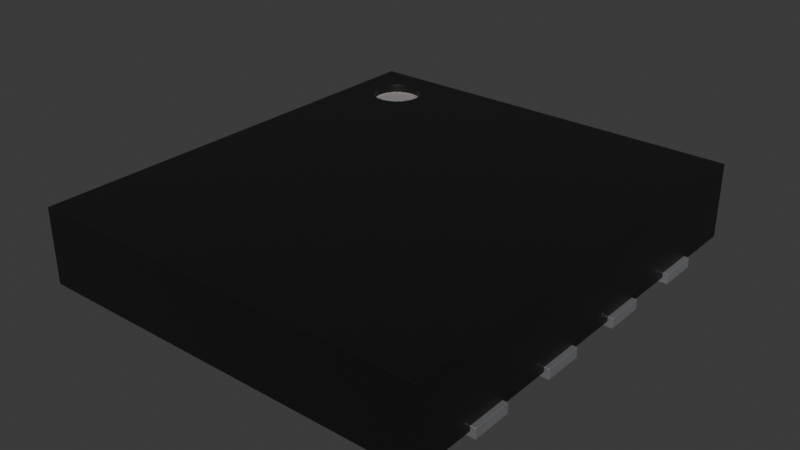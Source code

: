 # Source: DFN-8-1EP_4x4.5mm_P0.95mm.blend  (saved by Blender 4.4.30; exported with 4.5.12 LTS)
import bpy
from mathutils import Matrix  # noqa: F401  (used for matrix-valued properties, if any)

bpy.ops.wm.read_factory_settings(use_empty=True)
scene = bpy.context.scene
scene.name = 'Scene'

# ---- collections
col_dfn_8_1ep_4x4_5mm_p0_95mm = bpy.data.collections.new('DFN-8-1EP_4x4.5mm_P0.95mm'); scene.collection.children.link(col_dfn_8_1ep_4x4_5mm_p0_95mm)

# ---- materials (node trees are filled in below, after node groups)
mat_metal_pins = bpy.data.materials.new('metal_pins')
mat_metal_pins.preview_render_type = 'CUBE'
mat_plastic_chip = bpy.data.materials.new('plastic_chip')
mat_plastic_chip.preview_render_type = 'CUBE'
mat_white_markings = bpy.data.materials.new('white_markings')
mat_white_markings.preview_render_type = 'FLAT'

# ---- material node trees
mat_metal_pins.use_nodes = True; mat_metal_pins.node_tree.nodes.clear()
_N = mat_metal_pins.node_tree.nodes; _L = mat_metal_pins.node_tree.links
n0 = _N.new('ShaderNodeMapping'); n0.name = 'Mapping'; n0.location = (-1447, -91)
n0.inputs[3].default_value = (4.8, 1.2, 1.1)
n1 = _N.new('ShaderNodeBsdfPrincipled'); n1.name = 'Principled BSDF'; n1.location = (-560, 254)
n1.distribution = 'GGX'
n1.subsurface_method = 'BURLEY'
n1.inputs[1].default_value = 0.7818
n1.inputs[2].default_value = 0.2886
n1.inputs[3].default_value = 1.45
n1.inputs[13].default_value = 0.0
n1.inputs[27].default_value = (0.0, 0.0, 0.0, 1.0)
n1.inputs[28].default_value = 1.0
n2 = _N.new('ShaderNodeOutputMaterial'); n2.name = 'Material Output.002'; n2.location = (-205, 253)
n2.width = 213
n3 = _N.new('ShaderNodeTexNoise'); n3.name = 'Noise Texture.002'; n3.location = (-1228, -73)
n3.inputs[2].default_value = 0.1
n3.inputs[3].default_value = 7.0
n3.inputs[4].default_value = 0.6
n3.inputs[8].default_value = 0.4
n4 = _N.new('ShaderNodeTexCoord'); n4.name = 'Texture Coordinate'; n4.location = (-1636, -116)
n5 = _N.new('ShaderNodeMix'); n5.name = 'Mix.001'; n5.location = (-921, 45)
n5.data_type = 'RGBA'
n5.inputs[6].default_value = (0.9398, 0.9547, 1.0, 1.0)
n5.inputs[7].default_value = (0.13, 0.1259, 0.1359, 1.0)
n6 = _N.new('ShaderNodeBump'); n6.name = 'Bump.001'; n6.location = (-1001, -227)
n6.inputs[0].default_value = 0.05
n6.inputs[1].default_value = 0.01
_L.new(n1.outputs[0], n2.inputs[0])
_L.new(n3.outputs[0], n6.inputs[3])
_L.new(n0.outputs[0], n3.inputs[0])
_L.new(n3.outputs[0], n5.inputs[0])
_L.new(n4.outputs[3], n0.inputs[0])
_L.new(n5.outputs[2], n1.inputs[0])
_L.new(n6.outputs[0], n1.inputs[5])
n2.is_active_output = True
mat_plastic_chip.use_nodes = True; mat_plastic_chip.node_tree.nodes.clear()
_N = mat_plastic_chip.node_tree.nodes; _L = mat_plastic_chip.node_tree.links
n0 = _N.new('ShaderNodeBsdfPrincipled'); n0.name = 'Principled BSDF'; n0.location = (10, 300)
n0.distribution = 'GGX'
n0.subsurface_method = 'BURLEY'
n0.inputs[0].default_value = (0.009312, 0.009312, 0.009312, 1.0)
n0.inputs[1].default_value = 0.1372
n0.inputs[2].default_value = 0.3706
n0.inputs[3].default_value = 1.45
n0.inputs[27].default_value = (0.0, 0.0, 0.0, 1.0)
n0.inputs[28].default_value = 1.0
n1 = _N.new('ShaderNodeOutputMaterial'); n1.name = 'Material Output'; n1.location = (300, 300)
n2 = _N.new('ShaderNodeTexNoise'); n2.name = 'Noise Texture'; n2.location = (-893, 54)
n2.inputs[2].default_value = 200.0
n2.inputs[3].default_value = 3.6
n2.inputs[4].default_value = 0.8375
n3 = _N.new('ShaderNodeBump'); n3.name = 'Bump'; n3.location = (-604, -53)
n3.inputs[0].default_value = 0.08
n3.inputs[1].default_value = 1.0
_L.new(n0.outputs[0], n1.inputs[0])
_L.new(n2.outputs[0], n3.inputs[3])
_L.new(n3.outputs[0], n0.inputs[5])
n1.is_active_output = True
mat_white_markings.use_nodes = True; mat_white_markings.node_tree.nodes.clear()
_N = mat_white_markings.node_tree.nodes; _L = mat_white_markings.node_tree.links
n0 = _N.new('ShaderNodeOutputMaterial'); n0.name = 'Material Output'; n0.location = (493, 281)
n1 = _N.new('ShaderNodeBsdfPrincipled'); n1.name = 'Principled BSDF'; n1.location = (159, 253)
n1.distribution = 'GGX'
n1.subsurface_method = 'BURLEY'
n1.inputs[1].default_value = 0.02
n1.inputs[2].default_value = 0.4636
n1.inputs[3].default_value = 1.4
n1.inputs[8].default_value = 1.0
n1.inputs[10].default_value = 0.3682
n1.inputs[13].default_value = 0.6591
n1.inputs[18].default_value = 0.2318
n1.inputs[20].default_value = 0.6709
n1.inputs[24].default_value = 0.1191
n1.inputs[27].default_value = (0.0, 0.0, 0.0, 1.0)
n1.inputs[28].default_value = 1.0
n2 = _N.new('ShaderNodeMapping'); n2.name = 'Mapping'; n2.location = (-1010, 265)
n2.inputs[3].default_value = (3.0, 1.0, 1.0)
n3 = _N.new('ShaderNodeTexCoord'); n3.name = 'Texture Coordinate'; n3.location = (-1250, 180)
n4 = _N.new('ShaderNodeBump'); n4.name = 'Bump'; n4.location = (-376, -99)
n4.inputs[0].default_value = 0.05
n4.inputs[1].default_value = 1.0
n5 = _N.new('ShaderNodeTexNoise'); n5.name = 'Noise Texture'; n5.location = (-662, 176)
n5.inputs[2].default_value = 88.0
n5.inputs[3].default_value = 10.8
n5.inputs[4].default_value = 0.9167
n5.inputs[8].default_value = 1.6
n6 = _N.new('ShaderNodeValToRGB'); n6.name = 'ColorRamp'; n6.location = (-354, 186)
while len(n6.color_ramp.elements) > 1: n6.color_ramp.elements.remove(n6.color_ramp.elements[-1])
n6.color_ramp.elements[0].position = 0.0; n6.color_ramp.elements[0].color = (0.2596, 0.2596, 0.2596, 1.0)
_e = n6.color_ramp.elements.new(1.0); _e.color = (0.6303, 0.6303, 0.6303, 1.0)
n7 = _N.new('ShaderNodeMix'); n7.name = 'Mix'; n7.location = (-58, 311)
n7.data_type = 'RGBA'
n7.inputs[0].default_value = 0.3682
n7.inputs[7].default_value = (0.2525, 0.2525, 0.2525, 1.0)
_L.new(n5.outputs[0], n6.inputs[0])
_L.new(n1.outputs[0], n0.inputs[0])
_L.new(n3.outputs[2], n2.inputs[0])
_L.new(n2.outputs[0], n5.inputs[0])
_L.new(n5.outputs[0], n4.inputs[3])
_L.new(n4.outputs[0], n1.inputs[5])
_L.new(n6.outputs[0], n7.inputs[6])
_L.new(n7.outputs[2], n1.inputs[0])
n0.is_active_output = True

# ---- world
world_world = bpy.data.worlds.new('World'); scene.world = world_world
world_world.use_nodes = True; world_world.node_tree.nodes.clear()
_N = world_world.node_tree.nodes; _L = world_world.node_tree.links
n0 = _N.new('ShaderNodeOutputWorld'); n0.name = 'World Output'; n0.location = (300, 300)
n1 = _N.new('ShaderNodeBackground'); n1.name = 'Background'; n1.location = (10, 300)
n1.inputs[0].default_value = (0.05088, 0.05088, 0.05088, 1.0)
_L.new(n1.outputs[0], n0.inputs[0])
n0.is_active_output = True
world_world.color = (0.05088, 0.05088, 0.05088)
world_world.sun_shadow_jitter_overblur = 0.0

# ---- meshes
me_dfn_8_1ep_4x4_5mm_p0_95mm = bpy.data.meshes.new('DFN-8-1EP_4x4.5mm_P0.95mm')
me_dfn_8_1ep_4x4_5mm_p0_95mm.from_pydata([(1.3, 1.8, 0.0), (-2.0, 2.25, 0.05), (2.0, -2.25, 0.05), (2.0, -2.25, 0.8), (-2.0, -2.25, 0.8), (-1.283, 1.875, 0.8), (-1.323, 1.927, 0.8), (-1.435, 1.991, 0.8), (-1.5, 2.0, 0.8), (-1.677, 1.927, 0.8), (-1.741, 1.815, 0.8), (-1.75, 1.75, 0.8), (-1.741, 1.685, 0.8), (-1.717, 1.625, 0.8), (-1.677, 1.573, 0.8), (-1.5, 1.5, 0.8), (-1.435, 1.509, 0.8), (-1.375, 1.533, 0.8), (-1.323, 1.573, 0.8), (-2.0, 2.25, 0.8), (-2.0, -2.25, 0.05), (2.0, 2.25, 0.05), (2.0, 2.25, 0.8), (-1.25, 1.75, 0.8), (-1.259, 1.815, 0.8), (-1.375, 1.967, 0.8), (-1.565, 1.991, 0.8), (-1.625, 1.967, 0.8), (-1.717, 1.875, 0.8), (-1.625, 1.533, 0.8), (-1.565, 1.509, 0.8), (-1.283, 1.625, 0.8), (-1.259, 1.685, 0.8), (-1.25, 1.75, 0.72), (-1.323, 1.927, 0.72), (-1.435, 1.991, 0.72), (-1.5, 2.0, 0.72), (-1.565, 1.991, 0.72), (-1.625, 1.967, 0.72), (-1.677, 1.927, 0.72), (-1.717, 1.875, 0.72), (-1.741, 1.815, 0.72), (-1.75, 1.75, 0.72), (-1.741, 1.685, 0.72), (-1.717, 1.625, 0.72), (-1.625, 1.533, 0.72), (-1.565, 1.509, 0.72), (-1.5, 1.5, 0.72), (-1.375, 1.533, 0.72), (-1.283, 1.625, 0.72), (-1.259, 1.685, 0.72), (-1.259, 1.815, 0.72), (-1.283, 1.875, 0.72), (-1.375, 1.967, 0.72), (-1.677, 1.573, 0.72), (-1.435, 1.509, 0.72), (-1.323, 1.573, 0.72), (-1.3, -1.8, 0.0), (1.3, -1.8, 0.0), (1.3, -1.8, 0.1), (1.3, 1.8, 0.1), (-1.3, 1.8, 0.0), (-1.3, -1.8, 0.1), (-1.3, 1.8, 0.1), (-2.05, 1.225, 0.0), (-2.05, 1.625, 0.0), (-2.05, 1.625, 0.1), (-1.7, 1.225, 0.0), (-2.05, 1.225, 0.1), (-1.7, 1.225, 0.1), (-1.7, 1.625, 0.0), (-1.7, 1.625, 0.1), (1.7, 1.225, 0.0), (2.05, 1.225, 0.1), (2.05, 1.225, 0.0), (1.7, 1.225, 0.1), (1.7, 1.625, 0.1), (1.7, 1.625, 0.0), (2.05, 1.625, 0.0), (2.05, 1.625, 0.1), (-2.05, 0.275, 0.0), (-1.7, 0.275, 0.0), (-1.7, 0.275, 0.1), (-2.05, 0.675, 0.0), (-2.05, 0.675, 0.1), (-1.7, 0.675, 0.1), (-1.7, 0.675, 0.0), (-2.05, 0.275, 0.1), (1.7, 0.275, 0.1), (1.7, 0.675, 0.0), (2.05, 0.275, 0.1), (2.05, 0.675, 0.0), (1.7, 0.275, 0.0), (2.05, 0.275, 0.0), (1.7, 0.675, 0.1), (2.05, 0.675, 0.1), (-1.7, -0.675, 0.1), (-2.05, -0.675, 0.1), (-2.05, -0.275, 0.0), (-1.7, -0.275, 0.1), (-2.05, -0.675, 0.0), (-1.7, -0.675, 0.0), (-1.7, -0.275, 0.0), (-2.05, -0.275, 0.1), (1.7, -0.675, 0.0), (2.05, -0.275, 0.0), (1.7, -0.675, 0.1), (2.05, -0.675, 0.1), (1.7, -0.275, 0.0), (2.05, -0.675, 0.0), (1.7, -0.275, 0.1), (2.05, -0.275, 0.1), (-1.7, -1.225, 0.0), (-2.05, -1.625, 0.0), (-1.7, -1.625, 0.0), (-2.05, -1.625, 0.1), (-1.7, -1.625, 0.1), (-2.05, -1.225, 0.0), (-2.05, -1.225, 0.1), (-1.7, -1.225, 0.1), (1.7, -1.625, 0.1), (2.05, -1.225, 0.0), (2.05, -1.625, 0.0), (1.7, -1.225, 0.0), (2.05, -1.225, 0.1), (1.7, -1.625, 0.0), (1.7, -1.225, 0.1), (2.05, -1.625, 0.1)], [], [(120, 126, 123, 125), (62, 63, 61, 57), (34, 6, 25, 53), (108, 110, 111, 105), (11, 42, 41, 10), (59, 62, 57, 58), (21, 22, 3, 2), (70, 71, 69, 67), (117, 118, 119, 112), (87, 82, 85, 84), (68, 66, 65, 64), (88, 94, 89, 92), (39, 9, 28, 40), (87, 84, 83, 80), (22, 19, 27, 26, 8, 7, 25, 6), (19, 4, 3, 22, 6, 5, 24, 23, 32, 31, 18, 17, 16, 15, 30, 29, 14, 13, 12, 11, 10, 28, 9, 27), (65, 66, 71, 70), (61, 63, 60, 0), (30, 46, 45, 29), (37, 26, 27, 38), (51, 24, 5, 52), (38, 27, 9, 39), (52, 5, 6, 34), (32, 50, 49, 31), (89, 94, 95, 91), (77, 76, 79, 78), (24, 51, 33, 23), (15, 47, 46, 30), (115, 118, 117, 113), (40, 28, 10, 41), (115, 116, 119, 118), (13, 44, 43, 12), (36, 8, 26, 37), (16, 55, 47, 15), (3, 4, 20, 2), (18, 56, 48, 17), (35, 7, 8, 36), (4, 19, 1, 20), (31, 49, 56, 18), (17, 48, 55, 16), (50, 32, 23, 33), (56, 49, 50, 33, 51, 52, 34, 53, 35, 36, 37, 38, 39, 40, 41, 42, 43, 44, 54, 45, 46, 47, 55, 48), (91, 95, 90, 93), (70, 67, 64, 65), (62, 59, 60, 63), (83, 84, 85, 86), (69, 68, 64, 67), (0, 58, 57, 61), (73, 75, 72, 74), (86, 81, 80, 83), (78, 79, 73, 74), (75, 76, 77, 72), (1, 19, 22, 21), (53, 25, 7, 35), (75, 73, 79, 76), (98, 103, 99, 102), (82, 87, 80, 81), (78, 74, 72, 77), (68, 69, 71, 66), (97, 103, 98, 100), (90, 88, 92, 93), (88, 90, 95, 94), (102, 99, 96, 101), (91, 93, 92, 89), (102, 101, 100, 98), (116, 115, 113, 114), (97, 96, 99, 103), (105, 111, 107, 109), (112, 119, 116, 114), (106, 110, 108, 104), (12, 43, 42, 11), (107, 106, 104, 109), (0, 60, 59, 58), (106, 107, 111, 110), (105, 109, 104, 108), (21, 2, 20, 1), (96, 97, 100, 101), (14, 54, 44, 13), (123, 126, 124, 121), (112, 114, 113, 117), (127, 120, 125, 122), (120, 127, 124, 126), (121, 124, 127, 122), (86, 85, 82, 81), (121, 122, 125, 123), (29, 45, 54, 14)])
me_dfn_8_1ep_4x4_5mm_p0_95mm.polygons.foreach_set('use_smooth', [True] * 86)
me_dfn_8_1ep_4x4_5mm_p0_95mm.polygons.foreach_set('material_index', [0, 0, 1, 0, 1, 0, 1, 0, 0, 0, 0, 0, 1, 0, 1, 1, 0, 0, 1, 1, 1, 1, 1, 1, 0, 0, 1, 1, 0, 1, 0, 1, 1, 1, 1, 1, 1, 1, 1, 1, 1, 2, 0, 0, 0, 0, 0, 0, 0, 0, 0, 0, 1, 1, 0, 0, 0, 0, 0, 0, 0, 0, 0, 0, 0, 0, 0, 0, 0, 0, 1, 0, 0, 0, 0, 1, 0, 1, 0, 0, 0, 0, 0, 0, 0, 1])
_k = set([(0, 58), (0, 60), (0, 61), (1, 19), (1, 20), (1, 21), (2, 3), (2, 20), (2, 21), (3, 4), (3, 22), (4, 19), (4, 20), (5, 6), (5, 24), (6, 25), (7, 8), (7, 25), (8, 26), (9, 27), (9, 28), (10, 11), (10, 28), (11, 12), (12, 13), (13, 14), (14, 29), (15, 16), (15, 30), (16, 17), (17, 18), (18, 31), (19, 22), (21, 22), (23, 24), (23, 32), (26, 27), (29, 30), (31, 32), (33, 50), (33, 51), (34, 52), (34, 53), (35, 36), (35, 53), (36, 37), (37, 38), (38, 39), (39, 40), (40, 41), (41, 42), (42, 43), (43, 44), (44, 54), (45, 46), (45, 54), (46, 47), (47, 55), (48, 55), (48, 56), (49, 50), (49, 56), (51, 52), (57, 58), (57, 61), (57, 62), (58, 59), (59, 60), (59, 62), (60, 63), (61, 63), (62, 63), (64, 65), (64, 67), (64, 68), (65, 66), (65, 70), (66, 68), (66, 71), (67, 69), (67, 70), (68, 69), (69, 71), (70, 71), (72, 74), (72, 75), (72, 77), (73, 74), (73, 75), (73, 79), (74, 78), (75, 76), (76, 77), (76, 79), (77, 78), (78, 79), (80, 81), (80, 83), (80, 87), (81, 82), (81, 86), (82, 85), (82, 87), (83, 84), (83, 86), (84, 85), (84, 87), (85, 86), (88, 90), (88, 92), (88, 94), (89, 91), (89, 92), (89, 94), (90, 93), (90, 95), (91, 93), (91, 95), (92, 93), (94, 95), (96, 97), (96, 99), (96, 101), (97, 100), (97, 103), (98, 100), (98, 102), (98, 103), (99, 102), (99, 103), (100, 101), (101, 102), (104, 106), (104, 108), (104, 109), (105, 108), (105, 109), (105, 111), (106, 107), (106, 110), (107, 109), (107, 111), (108, 110), (110, 111), (112, 114), (112, 117), (112, 119), (113, 114), (113, 115), (113, 117), (114, 116), (115, 116), (115, 118), (116, 119), (117, 118), (118, 119), (120, 125), (120, 126), (120, 127), (121, 122), (121, 123), (121, 124), (122, 125), (122, 127), (123, 125), (123, 126), (124, 126), (124, 127)])
me_dfn_8_1ep_4x4_5mm_p0_95mm.attributes.new('sharp_edge', 'BOOLEAN', 'EDGE').data.foreach_set('value', [ (min(e.vertices), max(e.vertices)) in _k for e in me_dfn_8_1ep_4x4_5mm_p0_95mm.edges])
_uv = me_dfn_8_1ep_4x4_5mm_p0_95mm.uv_layers.new(name='UVMap')
_uv.uv.foreach_set('vector', [0.1176, 0.5796, 0.1929, 0.5796, 0.1929, 0.5574, 0.1176, 0.5574, 0.08471, 0.5796, 0.7624, 0.5796, 0.7624, 0.5574, 0.08471, 0.5574, 0.365, 0.7174, 0.365, 0.7351, 0.3553, 0.7351, 0.3553, 0.7174, 0.9341, 0.5574, 0.9341, 0.5796, 1.0, 0.5796, 1.0, 0.5574, 0.7529, 0.7351, 0.7529, 0.7174, 0.7651, 0.7174, 0.7651, 0.7351, 0.8588, 0.5796, 0.3694, 0.5796, 0.3694, 0.5574, 0.8588, 0.5574, 0.8471, 0.5685, 0.8471, 0.7351, 0.0, 0.7351, 0.0, 0.5685, 0.7294, 0.5574, 0.7294, 0.5796, 0.6541, 0.5796, 0.6541, 0.5574, 0.2282, 0.5574, 0.2282, 0.5796, 0.2941, 0.5796, 0.2941, 0.5574, 0.2282, 0.5611, 0.2941, 0.5611, 0.2941, 0.65, 0.2282, 0.65, 0.6541, 0.5796, 0.7294, 0.5796, 0.7294, 0.5574, 0.6541, 0.5574, 0.4753, 0.5796, 0.5506, 0.5796, 0.5506, 0.5574, 0.4753, 0.5574, 0.7862, 0.7174, 0.7862, 0.7351, 0.7765, 0.7351, 0.7765, 0.7174, 0.4753, 0.5796, 0.5506, 0.5796, 0.5506, 0.5574, 0.4753, 0.5574, 0.9906, 1.0, 0.2376, 1.0, 0.3082, 0.937, 0.3196, 0.9426, 0.3318, 0.9444, 0.3439, 0.9426, 0.3553, 0.937, 0.365, 0.9282, 0.2376, 1.0, 0.2376, 0.0, 0.9906, 0.0, 0.9906, 1.0, 0.365, 0.9282, 0.3725, 0.9167, 0.3772, 0.9033, 0.3788, 0.8889, 0.3772, 0.8745, 0.3725, 0.8611, 0.365, 0.8496, 0.3553, 0.8408, 0.3439, 0.8352, 0.3318, 0.8333, 0.3196, 0.8352, 0.3082, 0.8408, 0.2985, 0.8496, 0.291, 0.8611, 0.2863, 0.8745, 0.2847, 0.8889, 0.2863, 0.9033, 0.291, 0.9167, 0.2985, 0.9282, 0.3082, 0.937, 0.2282, 0.5574, 0.2282, 0.5796, 0.2941, 0.5796, 0.2941, 0.5574, 0.3694, 0.5574, 0.3694, 0.5796, 0.8588, 0.5796, 0.8588, 0.5574, 0.3196, 0.7351, 0.3196, 0.7174, 0.3082, 0.7174, 0.3082, 0.7351, 0.3196, 0.7174, 0.3196, 0.7351, 0.3082, 0.7351, 0.3082, 0.7174, 0.7651, 0.7174, 0.7651, 0.7351, 0.7765, 0.7351, 0.7765, 0.7174, 0.3082, 0.7174, 0.3082, 0.7351, 0.2985, 0.7351, 0.2985, 0.7174, 0.7765, 0.7174, 0.7765, 0.7351, 0.7862, 0.7351, 0.7862, 0.7174, 0.7408, 0.7351, 0.7408, 0.7174, 0.7294, 0.7174, 0.7294, 0.7351, 0.9341, 0.5574, 0.9341, 0.5796, 1.0, 0.5796, 1.0, 0.5574, 0.9341, 0.5574, 0.9341, 0.5796, 1.0, 0.5796, 1.0, 0.5574, 0.7651, 0.7351, 0.7651, 0.7174, 0.7529, 0.7174, 0.7529, 0.7351, 0.3318, 0.7351, 0.3318, 0.7174, 0.3196, 0.7174, 0.3196, 0.7351, 0.1176, 0.5796, 0.1929, 0.5796, 0.1929, 0.5574, 0.1176, 0.5574, 0.7765, 0.7174, 0.7765, 0.7351, 0.7651, 0.7351, 0.7651, 0.7174, 0.2282, 0.1389, 0.2941, 0.1389, 0.2941, 0.2278, 0.2282, 0.2278, 0.7294, 0.7351, 0.7294, 0.7174, 0.7408, 0.7174, 0.7408, 0.7351, 0.3318, 0.7174, 0.3318, 0.7351, 0.3196, 0.7351, 0.3196, 0.7174, 0.3439, 0.7351, 0.3439, 0.7174, 0.3318, 0.7174, 0.3318, 0.7351, 0.9906, 0.7351, 0.2376, 0.7351, 0.2376, 0.5685, 0.9906, 0.5685, 0.365, 0.7351, 0.365, 0.7174, 0.3553, 0.7174, 0.3553, 0.7351, 0.3439, 0.7174, 0.3439, 0.7351, 0.3318, 0.7351, 0.3318, 0.7174, 0.0, 0.7351, 0.8471, 0.7351, 0.8471, 0.5685, 0.0, 0.5685, 0.7294, 0.7351, 0.7294, 0.7174, 0.7197, 0.7174, 0.7197, 0.7351, 0.3553, 0.7351, 0.3553, 0.7174, 0.3439, 0.7174, 0.3439, 0.7351, 0.7408, 0.7174, 0.7408, 0.7351, 0.7529, 0.7351, 0.7529, 0.7174, 0.365, 0.8496, 0.3725, 0.8611, 0.3772, 0.8745, 0.3788, 0.8889, 0.3772, 0.9033, 0.3725, 0.9167, 0.365, 0.9282, 0.3553, 0.937, 0.3439, 0.9426, 0.3318, 0.9444, 0.3196, 0.9426, 0.3082, 0.937, 0.2985, 0.9282, 0.291, 0.9167, 0.2863, 0.9033, 0.2847, 0.8889, 0.2863, 0.8745, 0.291, 0.8611, 0.2985, 0.8496, 0.3082, 0.8408, 0.3196, 0.8352, 0.3318, 0.8333, 0.3439, 0.8352, 0.3553, 0.8408, 0.5506, 0.5574, 0.5506, 0.5796, 0.4753, 0.5796, 0.4753, 0.5574, 0.2941, 0.8611, 0.2941, 0.7722, 0.2282, 0.7722, 0.2282, 0.8611, 0.3694, 0.1, 0.8588, 0.1, 0.8588, 0.9, 0.3694, 0.9, 0.2282, 0.5574, 0.2282, 0.5796, 0.2941, 0.5796, 0.2941, 0.5574, 0.2941, 0.5796, 0.2282, 0.5796, 0.2282, 0.5574, 0.2941, 0.5574, 0.8588, 0.9, 0.8588, 0.1, 0.3694, 0.1, 0.3694, 0.9, 1.0, 0.5796, 0.9341, 0.5796, 0.9341, 0.5574, 1.0, 0.5574, 0.2941, 0.65, 0.2941, 0.5611, 0.2282, 0.5611, 0.2282, 0.65, 0.7294, 0.5574, 0.7294, 0.5796, 0.6541, 0.5796, 0.6541, 0.5574, 0.6541, 0.5796, 0.7294, 0.5796, 0.7294, 0.5574, 0.6541, 0.5574, 0.2376, 0.5685, 0.2376, 0.7351, 0.9906, 0.7351, 0.9906, 0.5685, 0.3553, 0.7174, 0.3553, 0.7351, 0.3439, 0.7351, 0.3439, 0.7174, 0.9341, 0.7722, 1.0, 0.7722, 1.0, 0.8611, 0.9341, 0.8611, 0.2282, 0.5574, 0.2282, 0.5796, 0.2941, 0.5796, 0.2941, 0.5574, 0.2941, 0.5796, 0.2282, 0.5796, 0.2282, 0.5574, 0.2941, 0.5574, 1.0, 0.8611, 1.0, 0.7722, 0.9341, 0.7722, 0.9341, 0.8611, 0.2282, 0.7722, 0.2941, 0.7722, 0.2941, 0.8611, 0.2282, 0.8611, 0.2965, 0.5796, 0.3718, 0.5796, 0.3718, 0.5574, 0.2965, 0.5574, 1.0, 0.5796, 0.9341, 0.5796, 0.9341, 0.5574, 1.0, 0.5574, 0.9341, 0.5611, 1.0, 0.5611, 1.0, 0.65, 0.9341, 0.65, 0.3718, 0.5574, 0.3718, 0.5796, 0.2965, 0.5796, 0.2965, 0.5574, 1.0, 0.65, 1.0, 0.5611, 0.9341, 0.5611, 0.9341, 0.65, 0.2941, 0.4389, 0.2941, 0.35, 0.2282, 0.35, 0.2282, 0.4389, 0.2941, 0.5796, 0.2282, 0.5796, 0.2282, 0.5574, 0.2941, 0.5574, 0.2282, 0.35, 0.2941, 0.35, 0.2941, 0.4389, 0.2282, 0.4389, 0.3718, 0.5574, 0.3718, 0.5796, 0.2965, 0.5796, 0.2965, 0.5574, 0.1929, 0.5574, 0.1929, 0.5796, 0.1176, 0.5796, 0.1176, 0.5574, 0.2965, 0.5796, 0.3718, 0.5796, 0.3718, 0.5574, 0.2965, 0.5574, 0.7408, 0.7351, 0.7408, 0.7174, 0.7529, 0.7174, 0.7529, 0.7351, 1.0, 0.5796, 0.9341, 0.5796, 0.9341, 0.5574, 1.0, 0.5574, 0.7624, 0.5574, 0.7624, 0.5796, 0.08471, 0.5796, 0.08471, 0.5574, 0.9341, 0.35, 1.0, 0.35, 1.0, 0.4389, 0.9341, 0.4389, 1.0, 0.4389, 1.0, 0.35, 0.9341, 0.35, 0.9341, 0.4389, 0.9906, 1.0, 0.9906, 0.0, 0.2376, 0.0, 0.2376, 1.0, 0.2941, 0.5796, 0.2282, 0.5796, 0.2282, 0.5574, 0.2941, 0.5574, 0.7197, 0.7351, 0.7197, 0.7174, 0.7294, 0.7174, 0.7294, 0.7351, 0.9341, 0.5574, 0.9341, 0.5796, 1.0, 0.5796, 1.0, 0.5574, 0.2941, 0.2278, 0.2941, 0.1389, 0.2282, 0.1389, 0.2282, 0.2278, 1.0, 0.5796, 0.9341, 0.5796, 0.9341, 0.5574, 1.0, 0.5574, 0.9341, 0.1389, 1.0, 0.1389, 1.0, 0.2278, 0.9341, 0.2278, 0.1929, 0.5574, 0.1929, 0.5796, 0.1176, 0.5796, 0.1176, 0.5574, 0.5506, 0.5574, 0.5506, 0.5796, 0.4753, 0.5796, 0.4753, 0.5574, 1.0, 0.2278, 1.0, 0.1389, 0.9341, 0.1389, 0.9341, 0.2278, 0.3082, 0.7351, 0.3082, 0.7174, 0.2985, 0.7174, 0.2985, 0.7351])
me_dfn_8_1ep_4x4_5mm_p0_95mm.materials.append(mat_metal_pins)
me_dfn_8_1ep_4x4_5mm_p0_95mm.materials.append(mat_plastic_chip)
me_dfn_8_1ep_4x4_5mm_p0_95mm.materials.append(mat_white_markings)
me_dfn_8_1ep_4x4_5mm_p0_95mm.update()
me_dfn_8_1ep_4x4_5mm_p0_95mm.normals_split_custom_set([tuple(v) for v in zip(*[iter([-1.0, 0.0, 0.0, -1.0, 0.0, 0.0, -1.0, 0.0, 0.0, -1.0, 0.0, 0.0, -1.0, 0.0, 0.0, -1.0, 0.0, 0.0, -1.0, 0.0, 0.0, -1.0, 0.0, 0.0, -0.7071, -0.7071, 0.0, -0.7071, -0.7071, 0.0, -0.5, -0.866, 0.0, -0.5, -0.866, 0.0, 0.0, 1.0, 0.0, 0.0, 1.0, 0.0, 0.0, 1.0, 0.0, 0.0, 1.0, 0.0, 1.0, 1.435e-07, 0.0, 1.0, 1.435e-07, 0.0, 0.9659, -0.2588, 0.0, 0.9659, -0.2588, 0.0, 0.0, -1.0, 0.0, 0.0, -1.0, 0.0, 0.0, -1.0, 0.0, 0.0, -1.0, 0.0, 1.0, 0.0, 0.0, 1.0, 0.0, 0.0, 1.0, 0.0, 0.0, 1.0, 0.0, 0.0, 1.0, 0.0, 0.0, 1.0, 0.0, 0.0, 1.0, 0.0, 0.0, 1.0, 0.0, 0.0, 0.0, 1.0, 0.0, 0.0, 1.0, 0.0, 0.0, 1.0, 0.0, 0.0, 1.0, 0.0, 0.0, 0.0, 1.0, 0.0, 0.0, 1.0, 0.0, 0.0, 1.0, 0.0, 0.0, 1.0, -1.0, 0.0, 0.0, -1.0, 0.0, 0.0, -1.0, 0.0, 0.0, -1.0, 0.0, 0.0, -1.0, 0.0, 0.0, -1.0, 0.0, 0.0, -1.0, 0.0, 0.0, -1.0, 0.0, 0.0, 0.7071, -0.7071, 0.0, 0.7071, -0.7071, 0.0, 0.866, -0.5, 0.0, 0.866, -0.5, 0.0, -1.0, 0.0, 0.0, -1.0, 0.0, 0.0, -1.0, 0.0, 0.0, -1.0, 0.0, 0.0, 6.567e-11, 0.0, 1.0, -2.031e-09, 0.0, 1.0, -3.259e-09, 0.0, 1.0, -5.548e-09, 0.0, 1.0, -5.548e-09, 0.0, 1.0, -5.548e-09, 0.0, 1.0, -5.548e-09, 0.0, 1.0, -3.766e-09, 0.0, 1.0, -2.031e-09, 0.0, 1.0, 4.348e-10, 0.0, 1.0, 4.348e-10, 0.0, 1.0, 6.567e-11, 0.0, 1.0, -3.766e-09, 0.0, 1.0, 4.348e-10, 0.0, 1.0, 4.348e-10, 0.0, 1.0, 4.348e-10, 0.0, 1.0, 4.348e-10, 0.0, 1.0, 4.348e-10, 0.0, 1.0, 4.348e-10, 0.0, 1.0, 4.348e-10, 0.0, 1.0, 4.348e-10, 0.0, 1.0, 4.348e-10, 0.0, 1.0, 4.348e-10, 0.0, 1.0, 4.348e-10, 0.0, 1.0, 4.348e-10, 0.0, 1.0, 4.348e-10, 0.0, 1.0, 4.348e-10, 0.0, 1.0, 4.348e-10, 0.0, 1.0, 4.348e-10, 0.0, 1.0, 4.348e-10, 0.0, 1.0, 4.348e-10, 0.0, 1.0, -3.259e-09, 0.0, 1.0, 0.0, 1.0, 0.0, 0.0, 1.0, 0.0, 0.0, 1.0, 0.0, 0.0, 1.0, 0.0, 0.0, 1.0, 0.0, 0.0, 1.0, 0.0, 0.0, 1.0, 0.0, 0.0, 1.0, 0.0, 0.2588, 0.9659, 0.0, 0.2588, 0.9659, 0.0, 0.5, 0.866, 0.0, 0.5, 0.866, 0.0, 0.2588, -0.9659, 0.0, 0.2588, -0.9659, 0.0, 0.5, -0.866, 0.0, 0.5, -0.866, 0.0, -0.9659, -0.2588, 0.0, -0.9659, -0.2588, 0.0, -0.866, -0.5, 0.0, -0.866, -0.5, 0.0, 0.5, -0.866, 0.0, 0.5, -0.866, 0.0, 0.7071, -0.7071, 0.0, 0.7071, -0.7071, 0.0, -0.866, -0.5, 0.0, -0.866, -0.5, 0.0, -0.7071, -0.7071, 0.0, -0.7071, -0.7071, 0.0, -0.9659, 0.2588, 0.0, -0.9659, 0.2588, 0.0, -0.866, 0.5, 0.0, -0.866, 0.5, 0.0, 0.0, 1.0, 0.0, 0.0, 1.0, 0.0, 0.0, 1.0, 0.0, 0.0, 1.0, 0.0, 0.0, 1.0, 0.0, 0.0, 1.0, 0.0, 0.0, 1.0, 0.0, 0.0, 1.0, 0.0, -0.9659, -0.2588, 0.0, -0.9659, -0.2588, 0.0, -1.0, 1.387e-07, 0.0, -1.0, 1.387e-07, 0.0, 0.0, 1.0, 0.0, 0.0, 1.0, 0.0, 0.2588, 0.9659, 0.0, 0.2588, 0.9659, 0.0, -1.0, 0.0, 0.0, -1.0, 0.0, 0.0, -1.0, 0.0, 0.0, -1.0, 0.0, 0.0, 0.866, -0.5, 0.0, 0.866, -0.5, 0.0, 0.9659, -0.2588, 0.0, 0.9659, -0.2588, 0.0, 0.0, 0.0, 1.0, 0.0, 0.0, 1.0, 0.0, 0.0, 1.0, 0.0, 0.0, 1.0, 0.866, 0.5, 0.0, 0.866, 0.5, 0.0, 0.9659, 0.2588, 0.0, 0.9659, 0.2588, 0.0, 0.0, -1.0, 0.0, 0.0, -1.0, 0.0, 0.2588, -0.9659, 0.0, 0.2588, -0.9659, 0.0, -0.2588, 0.9659, 0.0, -0.2588, 0.9659, 0.0, 0.0, 1.0, 0.0, 0.0, 1.0, 0.0, 0.0, -1.0, 0.0, 0.0, -1.0, 0.0, 0.0, -1.0, 0.0, 0.0, -1.0, 0.0, -0.7071, 0.7071, 0.0, -0.7071, 0.7071, 0.0, -0.5, 0.866, 0.0, -0.5, 0.866, 0.0, -0.2588, -0.9659, 0.0, -0.2588, -0.9659, 0.0, 0.0, -1.0, 0.0, 0.0, -1.0, 0.0, -1.0, 0.0, 0.0, -1.0, 0.0, 0.0, -1.0, 0.0, 0.0, -1.0, 0.0, 0.0, -0.866, 0.5, 0.0, -0.866, 0.5, 0.0, -0.7071, 0.7071, 0.0, -0.7071, 0.7071, 0.0, -0.5, 0.866, 0.0, -0.5, 0.866, 0.0, -0.2588, 0.9659, 0.0, -0.2588, 0.9659, 0.0, -0.9659, 0.2588, 0.0, -0.9659, 0.2588, 0.0, -1.0, 1.387e-07, 0.0, -1.0, 1.387e-07, 0.0, -9.596e-09, 0.0, 1.0, -9.596e-09, 0.0, 1.0, -9.596e-09, 0.0, 1.0, -9.596e-09, 0.0, 1.0, -9.596e-09, 0.0, 1.0, -9.596e-09, 0.0, 1.0, -9.596e-09, 0.0, 1.0, -9.596e-09, 0.0, 1.0, -9.596e-09, 0.0, 1.0, -9.596e-09, 0.0, 1.0, -9.596e-09, 0.0, 1.0, -9.596e-09, 0.0, 1.0, -9.596e-09, 0.0, 1.0, -9.596e-09, 0.0, 1.0, -9.596e-09, 0.0, 1.0, -9.596e-09, 0.0, 1.0, -9.596e-09, 0.0, 1.0, -9.596e-09, 0.0, 1.0, -9.596e-09, 0.0, 1.0, -9.596e-09, 0.0, 1.0, -9.596e-09, 0.0, 1.0, -9.596e-09, 0.0, 1.0, -9.596e-09, 0.0, 1.0, -9.596e-09, 0.0, 1.0, 1.0, 0.0, 0.0, 1.0, 0.0, 0.0, 1.0, 0.0, 0.0, 1.0, 0.0, 0.0, 0.0, 0.0, -1.0, 0.0, 0.0, -1.0, 0.0, 0.0, -1.0, 0.0, 0.0, -1.0, 0.0, 0.0, 1.0, 0.0, 0.0, 1.0, 0.0, 0.0, 1.0, 0.0, 0.0, 1.0, 0.0, 1.0, 0.0, 0.0, 1.0, 0.0, 0.0, 1.0, 0.0, 0.0, 1.0, 0.0, 0.0, -1.0, 0.0, 0.0, -1.0, 0.0, 0.0, -1.0, 0.0, 0.0, -1.0, 0.0, 0.0, 0.0, -1.0, 0.0, 0.0, -1.0, 0.0, 0.0, -1.0, 0.0, 0.0, -1.0, 0.0, -1.0, 0.0, 0.0, -1.0, 0.0, 0.0, -1.0, 0.0, 0.0, -1.0, 0.0, 0.0, 0.0, -1.0, 0.0, 0.0, -1.0, 0.0, 0.0, -1.0, 0.0, 0.0, -1.0, 1.0, 0.0, 0.0, 1.0, 0.0, 0.0, 1.0, 0.0, 0.0, 1.0, 0.0, 0.0, -1.0, 0.0, 0.0, -1.0, 0.0, 0.0, -1.0, 0.0, 0.0, -1.0, 0.0, 0.0, 0.0, 1.0, 0.0, 0.0, 1.0, 0.0, 0.0, 1.0, 0.0, 0.0, 1.0, 0.0, -0.5, -0.866, 0.0, -0.5, -0.866, 0.0, -0.2588, -0.9659, 0.0, -0.2588, -0.9659, 0.0, 0.0, 0.0, 1.0, 0.0, 0.0, 1.0, 0.0, 0.0, 1.0, 0.0, 0.0, 1.0, 0.0, 1.0, 0.0, 0.0, 1.0, 0.0, 0.0, 1.0, 0.0, 0.0, 1.0, 0.0, 0.0, -1.0, 0.0, 0.0, -1.0, 0.0, 0.0, -1.0, 0.0, 0.0, -1.0, 0.0, 0.0, 0.0, -1.0, 0.0, 0.0, -1.0, 0.0, 0.0, -1.0, 0.0, 0.0, -1.0, 0.0, 0.0, 1.0, 0.0, 0.0, 1.0, 0.0, 0.0, 1.0, 0.0, 0.0, 1.0, -1.0, 0.0, 0.0, -1.0, 0.0, 0.0, -1.0, 0.0, 0.0, -1.0, 0.0, 0.0, 0.0, -1.0, 0.0, 0.0, -1.0, 0.0, 0.0, -1.0, 0.0, 0.0, -1.0, 0.0, 0.0, 0.0, 1.0, 0.0, 0.0, 1.0, 0.0, 0.0, 1.0, 0.0, 0.0, 1.0, 1.0, 0.0, 0.0, 1.0, 0.0, 0.0, 1.0, 0.0, 0.0, 1.0, 0.0, 0.0, 0.0, 0.0, -1.0, 0.0, 0.0, -1.0, 0.0, 0.0, -1.0, 0.0, 0.0, -1.0, 0.0, 0.0, -1.0, 0.0, 0.0, -1.0, 0.0, 0.0, -1.0, 0.0, 0.0, -1.0, 0.0, -1.0, 0.0, 0.0, -1.0, 0.0, 0.0, -1.0, 0.0, 0.0, -1.0, 0.0, 0.0, 0.0, 1.0, 0.0, 0.0, 1.0, 0.0, 0.0, 1.0, 0.0, 0.0, 1.0, 1.0, 0.0, 0.0, 1.0, 0.0, 0.0, 1.0, 0.0, 0.0, 1.0, 0.0, 0.0, 1.0, 0.0, 0.0, 1.0, 0.0, 0.0, 1.0, 0.0, 0.0, 1.0, 0.0, 0.0, -1.0, 0.0, 0.0, -1.0, 0.0, 0.0, -1.0, 0.0, 0.0, -1.0, 0.0, 0.0, 0.9659, 0.2588, 0.0, 0.9659, 0.2588, 0.0, 1.0, 1.435e-07, 0.0, 1.0, 1.435e-07, 0.0, 0.0, -1.0, 0.0, 0.0, -1.0, 0.0, 0.0, -1.0, 0.0, 0.0, -1.0, 0.0, 1.0, 0.0, 0.0, 1.0, 0.0, 0.0, 1.0, 0.0, 0.0, 1.0, 0.0, 0.0, 0.0, 0.0, 1.0, 0.0, 0.0, 1.0, 0.0, 0.0, 1.0, 0.0, 0.0, 1.0, 0.0, 0.0, -1.0, 0.0, 0.0, -1.0, 0.0, 0.0, -1.0, 0.0, 0.0, -1.0, 0.0, 0.0, -1.0, 0.0, 0.0, -1.0, 0.0, 0.0, -1.0, 0.0, 0.0, -1.0, 0.0, -1.0, 0.0, 0.0, -1.0, 0.0, 0.0, -1.0, 0.0, 0.0, -1.0, 0.0, 0.7071, 0.7071, 0.0, 0.7071, 0.7071, 0.0, 0.866, 0.5, 0.0, 0.866, 0.5, 0.0, 0.0, 1.0, 0.0, 0.0, 1.0, 0.0, 0.0, 1.0, 0.0, 0.0, 1.0, 0.0, 0.0, 0.0, -1.0, 0.0, 0.0, -1.0, 0.0, 0.0, -1.0, 0.0, 0.0, -1.0, 0.0, -1.0, 0.0, 0.0, -1.0, 0.0, 0.0, -1.0, 0.0, 0.0, -1.0, 0.0, 0.0, 0.0, 1.0, 0.0, 0.0, 1.0, 0.0, 0.0, 1.0, 0.0, 0.0, 1.0, 1.0, 0.0, 0.0, 1.0, 0.0, 0.0, 1.0, 0.0, 0.0, 1.0, 0.0, 0.0, 1.0, 0.0, 0.0, 1.0, 0.0, 0.0, 1.0, 0.0, 0.0, 1.0, 0.0, 0.0, 0.0, 0.0, -1.0, 0.0, 0.0, -1.0, 0.0, 0.0, -1.0, 0.0, 0.0, -1.0, 0.5, 0.866, 0.0, 0.5, 0.866, 0.0, 0.7071, 0.7071, 0.0, 0.7071, 0.7071, 0.0])] * 3)])

# ---- objects
ob_dfn_8_1ep_4x4_5mm_p0_95mm = bpy.data.objects.new('DFN-8-1EP_4x4.5mm_P0.95mm', me_dfn_8_1ep_4x4_5mm_p0_95mm)

# ---- transforms, parenting, visibility, modifiers, constraints
ob_dfn_8_1ep_4x4_5mm_p0_95mm.location = (0.0, 0.0, 0.0)
_m = ob_dfn_8_1ep_4x4_5mm_p0_95mm.modifiers.new('Bevel', 'BEVEL')
_m.width = 0.003
_m.width_pct = 0.003
_m.segments = 3

# ---- collection membership
col_dfn_8_1ep_4x4_5mm_p0_95mm.objects.link(ob_dfn_8_1ep_4x4_5mm_p0_95mm)

# ---- scene / render settings (as saved in the file)
scene.frame_start = 1; scene.frame_end = 250; scene.frame_set(1)
scene.render.engine = 'BLENDER_EEVEE_NEXT'
bpy.context.view_layer.update()

# ---- added for rendering (the .blend has no active camera and no usable light): camera, sun
cam_auto = bpy.data.cameras.new('AutoCamera')
cam_auto.lens = 50.0
cam_auto.sensor_width = 36.0
cam_auto.clip_end = 1000.0
ob_auto_camera = bpy.data.objects.new('AutoCamera', cam_auto)
scene.collection.objects.link(ob_auto_camera)
ob_auto_camera.location = (5.68091, -6.81709, 4.94473)
ob_auto_camera.rotation_euler = (1.09748, -7.21219e-08, 0.694738)
scene.camera = ob_auto_camera
light_auto_sun = bpy.data.lights.new('AutoSun', 'SUN')
light_auto_sun.energy = 3.0
light_auto_sun.angle = 0.0523599
ob_auto_sun = bpy.data.objects.new('AutoSun', light_auto_sun)
scene.collection.objects.link(ob_auto_sun)
ob_auto_sun.rotation_euler = (0.872665, 0.174533, 0.523599)
bpy.context.view_layer.update()
